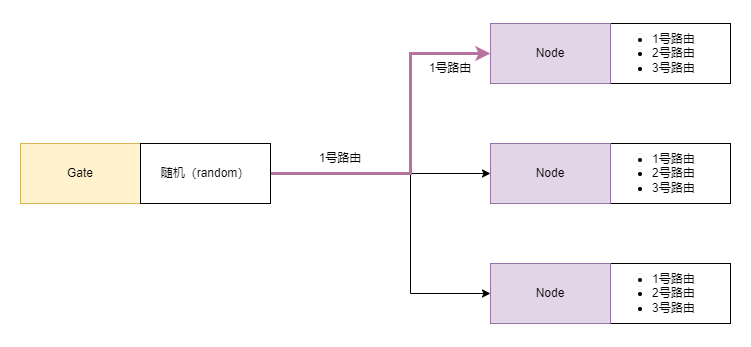

The diagram above was exported from draw.io. Its source (the exported page's mxGraphModel, read from the mxfile embedded in the PNG):
<mxGraphModel dx="2261" dy="836" grid="1" gridSize="10" guides="1" tooltips="1" connect="1" arrows="1" fold="1" page="1" pageScale="1" pageWidth="827" pageHeight="1169" math="0" shadow="0">
  <root>
    <mxCell id="0" />
    <mxCell id="1" parent="0" />
    <mxCell id="QCRYi9fVKtwvymeOdqHY-11" value="&lt;ul&gt;&lt;li&gt;1号路由&lt;/li&gt;&lt;li&gt;2号路由&lt;/li&gt;&lt;li&gt;3号路由&lt;/li&gt;&lt;/ul&gt;" style="rounded=0;whiteSpace=wrap;html=1;align=left;" vertex="1" parent="1">
      <mxGeometry x="560" y="460" width="120" height="60" as="geometry" />
    </mxCell>
    <mxCell id="QCRYi9fVKtwvymeOdqHY-9" value="&lt;ul&gt;&lt;li&gt;1号路由&lt;/li&gt;&lt;li&gt;2号路由&lt;/li&gt;&lt;li&gt;3号路由&lt;/li&gt;&lt;/ul&gt;" style="rounded=0;whiteSpace=wrap;html=1;align=left;" vertex="1" parent="1">
      <mxGeometry x="560" y="220" width="120" height="60" as="geometry" />
    </mxCell>
    <mxCell id="QCRYi9fVKtwvymeOdqHY-10" value="&lt;ul&gt;&lt;li&gt;1号路由&lt;/li&gt;&lt;li&gt;2号路由&lt;/li&gt;&lt;li&gt;3号路由&lt;/li&gt;&lt;/ul&gt;" style="rounded=0;whiteSpace=wrap;html=1;align=left;" vertex="1" parent="1">
      <mxGeometry x="560" y="340" width="120" height="60" as="geometry" />
    </mxCell>
    <mxCell id="QCRYi9fVKtwvymeOdqHY-7" style="edgeStyle=orthogonalEdgeStyle;rounded=0;orthogonalLoop=1;jettySize=auto;html=1;exitX=1;exitY=0.5;exitDx=0;exitDy=0;" edge="1" parent="1" source="QCRYi9fVKtwvymeOdqHY-1" target="QCRYi9fVKtwvymeOdqHY-4">
      <mxGeometry relative="1" as="geometry" />
    </mxCell>
    <mxCell id="QCRYi9fVKtwvymeOdqHY-8" style="edgeStyle=orthogonalEdgeStyle;rounded=0;orthogonalLoop=1;jettySize=auto;html=1;exitX=1;exitY=0.5;exitDx=0;exitDy=0;entryX=0;entryY=0.5;entryDx=0;entryDy=0;" edge="1" parent="1" source="QCRYi9fVKtwvymeOdqHY-1" target="QCRYi9fVKtwvymeOdqHY-5">
      <mxGeometry relative="1" as="geometry">
        <Array as="points">
          <mxPoint x="360" y="370" />
          <mxPoint x="360" y="490" />
        </Array>
      </mxGeometry>
    </mxCell>
    <mxCell id="QCRYi9fVKtwvymeOdqHY-3" value="Node" style="rounded=0;whiteSpace=wrap;html=1;fillColor=#e1d5e7;strokeColor=#9673a6;" vertex="1" parent="1">
      <mxGeometry x="440" y="220" width="120" height="60" as="geometry" />
    </mxCell>
    <mxCell id="QCRYi9fVKtwvymeOdqHY-4" value="Node" style="rounded=0;whiteSpace=wrap;html=1;fillColor=#e1d5e7;strokeColor=#9673a6;" vertex="1" parent="1">
      <mxGeometry x="440" y="340" width="120" height="60" as="geometry" />
    </mxCell>
    <mxCell id="QCRYi9fVKtwvymeOdqHY-5" value="Node" style="rounded=0;whiteSpace=wrap;html=1;fillColor=#e1d5e7;strokeColor=#9673a6;" vertex="1" parent="1">
      <mxGeometry x="440" y="460" width="120" height="60" as="geometry" />
    </mxCell>
    <mxCell id="QCRYi9fVKtwvymeOdqHY-12" value="1号路由" style="text;html=1;align=center;verticalAlign=middle;whiteSpace=wrap;rounded=0;" vertex="1" parent="1">
      <mxGeometry x="260" y="340" width="60" height="30" as="geometry" />
    </mxCell>
    <mxCell id="QCRYi9fVKtwvymeOdqHY-15" value="1号路由" style="text;html=1;align=center;verticalAlign=middle;whiteSpace=wrap;rounded=0;" vertex="1" parent="1">
      <mxGeometry x="370" y="250" width="60" height="30" as="geometry" />
    </mxCell>
    <mxCell id="QCRYi9fVKtwvymeOdqHY-1" value="Gate" style="rounded=0;whiteSpace=wrap;html=1;fillColor=#fff2cc;strokeColor=#d6b656;" vertex="1" parent="1">
      <mxGeometry x="-30" y="340" width="120" height="60" as="geometry" />
    </mxCell>
    <mxCell id="QCRYi9fVKtwvymeOdqHY-6" style="edgeStyle=orthogonalEdgeStyle;rounded=0;orthogonalLoop=1;jettySize=auto;html=1;exitX=1;exitY=0.5;exitDx=0;exitDy=0;entryX=0;entryY=0.5;entryDx=0;entryDy=0;strokeColor=#B5739D;strokeWidth=3;" edge="1" parent="1" source="QCRYi9fVKtwvymeOdqHY-1" target="QCRYi9fVKtwvymeOdqHY-3">
      <mxGeometry relative="1" as="geometry">
        <Array as="points">
          <mxPoint x="360" y="370" />
          <mxPoint x="360" y="250" />
        </Array>
      </mxGeometry>
    </mxCell>
    <mxCell id="QCRYi9fVKtwvymeOdqHY-14" value="随机（random）" style="rounded=0;whiteSpace=wrap;html=1;" vertex="1" parent="1">
      <mxGeometry x="90" y="340" width="130" height="60" as="geometry" />
    </mxCell>
  </root>
</mxGraphModel>